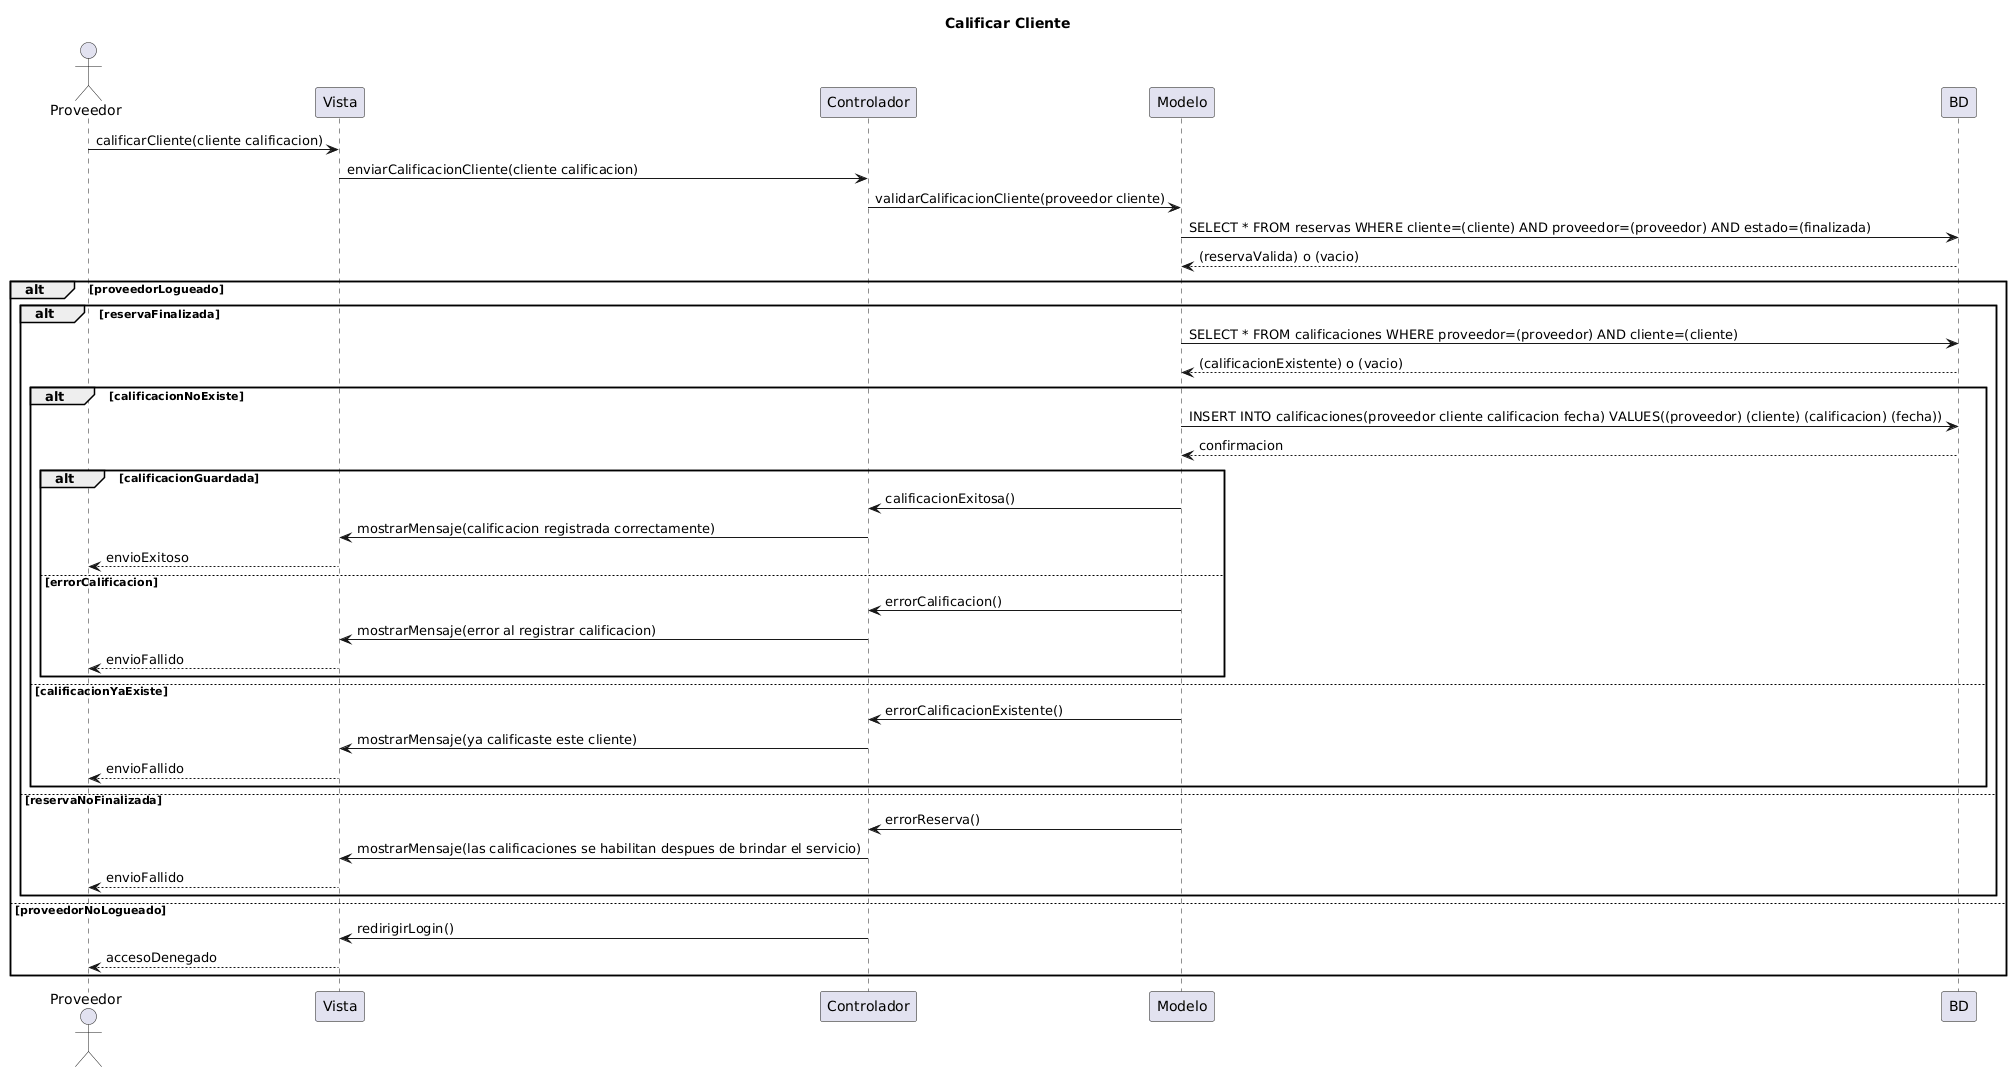

The diagram above was rendered by PlantUML. Its source (embedded in the PNG):
@startuml
title Calificar Cliente
actor Proveedor

Proveedor -> Vista: calificarCliente(cliente calificacion)
Vista -> Controlador: enviarCalificacionCliente(cliente calificacion)
Controlador -> Modelo: validarCalificacionCliente(proveedor cliente)
Modelo -> BD: SELECT * FROM reservas WHERE cliente=(cliente) AND proveedor=(proveedor) AND estado=(finalizada)
BD --> Modelo: (reservaValida) o (vacio)

alt proveedorLogueado
    alt reservaFinalizada
        Modelo -> BD: SELECT * FROM calificaciones WHERE proveedor=(proveedor) AND cliente=(cliente)
        BD --> Modelo: (calificacionExistente) o (vacio)

        alt calificacionNoExiste
            Modelo -> BD: INSERT INTO calificaciones(proveedor cliente calificacion fecha) VALUES((proveedor) (cliente) (calificacion) (fecha))
            BD --> Modelo: confirmacion

            alt calificacionGuardada
                Modelo -> Controlador: calificacionExitosa()
                Controlador -> Vista: mostrarMensaje(calificacion registrada correctamente)
                Vista --> Proveedor: envioExitoso
            else errorCalificacion
                Modelo -> Controlador: errorCalificacion()
                Controlador -> Vista: mostrarMensaje(error al registrar calificacion)
                Vista --> Proveedor: envioFallido
            end
        else calificacionYaExiste
            Modelo -> Controlador: errorCalificacionExistente()
            Controlador -> Vista: mostrarMensaje(ya calificaste este cliente)
            Vista --> Proveedor: envioFallido
        end
    else reservaNoFinalizada
        Modelo -> Controlador: errorReserva()
        Controlador -> Vista: mostrarMensaje(las calificaciones se habilitan despues de brindar el servicio)
        Vista --> Proveedor: envioFallido
    end
else proveedorNoLogueado
    Controlador -> Vista: redirigirLogin()
    Vista --> Proveedor: accesoDenegado
end
@enduml